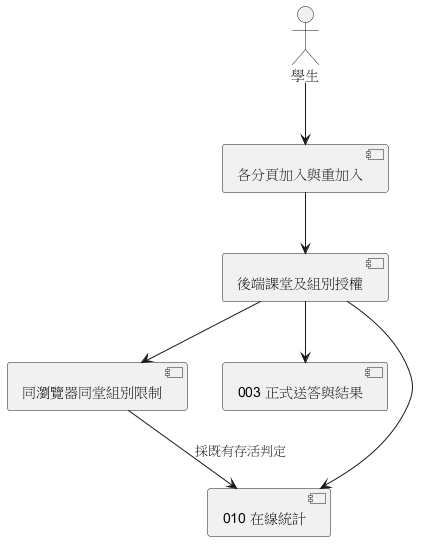

The diagram above was rendered by PlantUML. Its source (embedded in the PNG):
@startuml
actor 學生
component "各分頁加入與重加入" as Tab
component "後端課堂及組別授權" as Grant
component "同瀏覽器同堂組別限制" as Group
component "003 正式送答與結果" as Quiz
component "010 在線統計" as Presence
學生 --> Tab
Tab --> Grant
Grant --> Group
Group --> Presence : 採既有存活判定
Grant --> Quiz
Grant --> Presence
@enduml